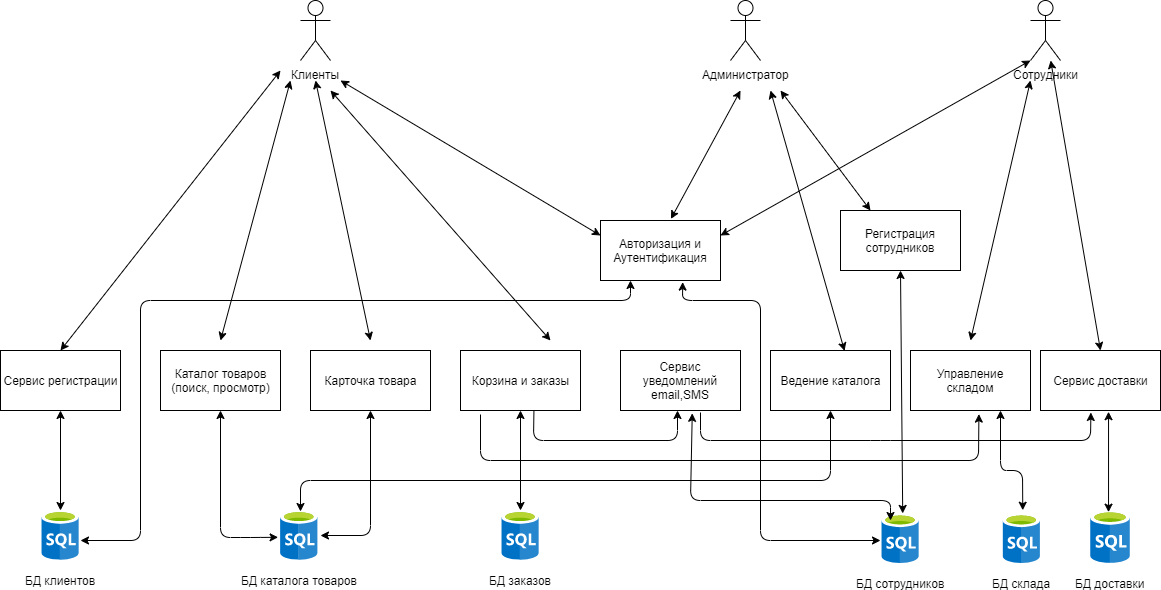

The diagram above was exported from draw.io. Its source (the exported page's mxGraphModel, read from the mxfile embedded in the PNG):
<mxGraphModel dx="2719" dy="787" grid="1" gridSize="10" guides="1" tooltips="1" connect="1" arrows="1" fold="1" page="1" pageScale="1" pageWidth="1169" pageHeight="827" math="0" shadow="0">
  <root>
    <mxCell id="0" />
    <mxCell id="1" parent="0" />
    <mxCell id="RLjyjs_sm2IHfBNOWAbh-23" value="БД склада&lt;br&gt;" style="aspect=fixed;html=1;perimeter=none;align=center;shadow=0;dashed=0;image;fontSize=12;image=img/lib/mscae/SQL_Database_generic.svg;labelBackgroundColor=#ffffff;fillColor=#4D9900;spacingTop=6;" parent="1" vertex="1">
      <mxGeometry x="-127.50000000000023" y="533.33" width="37.5" height="50" as="geometry" />
    </mxCell>
    <mxCell id="YzenqySDAIhovpFlmbL--7" value="Администратор&lt;br&gt;" style="shape=umlActor;verticalLabelPosition=bottom;labelBackgroundColor=#ffffff;verticalAlign=top;html=1;outlineConnect=0;" parent="1" vertex="1">
      <mxGeometry x="-400" y="20" width="30" height="60" as="geometry" />
    </mxCell>
    <mxCell id="YzenqySDAIhovpFlmbL--6" value="Клиенты&lt;br&gt;" style="shape=umlActor;verticalLabelPosition=bottom;labelBackgroundColor=#ffffff;verticalAlign=top;html=1;outlineConnect=0;" parent="1" vertex="1">
      <mxGeometry x="-830" y="20" width="30" height="60" as="geometry" />
    </mxCell>
    <mxCell id="YzenqySDAIhovpFlmbL--15" value="Сотрудники&lt;br&gt;" style="shape=umlActor;verticalLabelPosition=bottom;labelBackgroundColor=#ffffff;verticalAlign=top;html=1;outlineConnect=0;" parent="1" vertex="1">
      <mxGeometry x="-100" y="20" width="30" height="60" as="geometry" />
    </mxCell>
    <mxCell id="YzenqySDAIhovpFlmbL--17" value="БД доставки&lt;br&gt;" style="aspect=fixed;html=1;perimeter=none;align=center;shadow=0;dashed=0;image;fontSize=12;image=img/lib/mscae/SQL_Database_generic.svg;labelBackgroundColor=#ffffff;fillColor=#4D9900;spacingTop=6;" parent="1" vertex="1">
      <mxGeometry x="-40" y="530" width="40" height="53.33" as="geometry" />
    </mxCell>
    <mxCell id="YzenqySDAIhovpFlmbL--19" value="БД заказов&lt;br&gt;" style="aspect=fixed;html=1;perimeter=none;align=center;shadow=0;dashed=0;image;fontSize=12;image=img/lib/mscae/SQL_Database_generic.svg;labelBackgroundColor=#ffffff;fillColor=#4D9900;spacingTop=6;" parent="1" vertex="1">
      <mxGeometry x="-628.7500000000002" y="530" width="37.5" height="50" as="geometry" />
    </mxCell>
    <mxCell id="YzenqySDAIhovpFlmbL--21" value="БД каталога товаров&lt;br&gt;" style="aspect=fixed;html=1;perimeter=none;align=center;shadow=0;dashed=0;image;fontSize=12;image=img/lib/mscae/SQL_Database_generic.svg;labelBackgroundColor=#ffffff;fillColor=#4D9900;spacingTop=6;" parent="1" vertex="1">
      <mxGeometry x="-850.0000000000002" y="530" width="37.5" height="50" as="geometry" />
    </mxCell>
    <mxCell id="YzenqySDAIhovpFlmbL--27" value="Сервис уведомлений&lt;br&gt;email,SMS" style="rounded=0;whiteSpace=wrap;html=1;" parent="1" vertex="1">
      <mxGeometry x="-510" y="370" width="120" height="60" as="geometry" />
    </mxCell>
    <mxCell id="YzenqySDAIhovpFlmbL--28" value="Ведение каталога&lt;br&gt;" style="rounded=0;whiteSpace=wrap;html=1;" parent="1" vertex="1">
      <mxGeometry x="-360" y="370" width="120" height="60" as="geometry" />
    </mxCell>
    <mxCell id="YzenqySDAIhovpFlmbL--33" value="Каталог товаров&lt;br&gt;(поиск, просмотр)" style="rounded=0;whiteSpace=wrap;html=1;" parent="1" vertex="1">
      <mxGeometry x="-970" y="370" width="120" height="60" as="geometry" />
    </mxCell>
    <mxCell id="YzenqySDAIhovpFlmbL--35" value="Корзина и заказы" style="rounded=0;whiteSpace=wrap;html=1;" parent="1" vertex="1">
      <mxGeometry x="-670" y="370" width="120" height="60" as="geometry" />
    </mxCell>
    <mxCell id="YzenqySDAIhovpFlmbL--36" value="Авторизация и Аутентификация" style="rounded=0;whiteSpace=wrap;html=1;" parent="1" vertex="1">
      <mxGeometry x="-530" y="240" width="120" height="60" as="geometry" />
    </mxCell>
    <mxCell id="YzenqySDAIhovpFlmbL--37" value="Управление складом" style="rounded=0;whiteSpace=wrap;html=1;" parent="1" vertex="1">
      <mxGeometry x="-220" y="370" width="120" height="60" as="geometry" />
    </mxCell>
    <mxCell id="YzenqySDAIhovpFlmbL--38" value="Сервис доставки&lt;br&gt;" style="rounded=0;whiteSpace=wrap;html=1;" parent="1" vertex="1">
      <mxGeometry x="-90" y="370" width="120" height="60" as="geometry" />
    </mxCell>
    <mxCell id="YzenqySDAIhovpFlmbL--39" value="Карточка товара" style="rounded=0;whiteSpace=wrap;html=1;" parent="1" vertex="1">
      <mxGeometry x="-820" y="370" width="120" height="60" as="geometry" />
    </mxCell>
    <mxCell id="YzenqySDAIhovpFlmbL--40" value="" style="endArrow=classic;startArrow=classic;html=1;entryX=0;entryY=0.25;entryDx=0;entryDy=0;" parent="1" target="YzenqySDAIhovpFlmbL--36" edge="1">
      <mxGeometry width="50" height="50" relative="1" as="geometry">
        <mxPoint x="-790" y="100" as="sourcePoint" />
        <mxPoint x="-540" y="250" as="targetPoint" />
      </mxGeometry>
    </mxCell>
    <mxCell id="YzenqySDAIhovpFlmbL--42" value="" style="endArrow=classic;startArrow=classic;html=1;exitX=0.587;exitY=-0.027;exitDx=0;exitDy=0;exitPerimeter=0;" parent="1" source="YzenqySDAIhovpFlmbL--36" edge="1">
      <mxGeometry width="50" height="50" relative="1" as="geometry">
        <mxPoint x="-430" y="230" as="sourcePoint" />
        <mxPoint x="-390" y="110" as="targetPoint" />
      </mxGeometry>
    </mxCell>
    <mxCell id="YzenqySDAIhovpFlmbL--43" value="" style="endArrow=classic;startArrow=classic;html=1;entryX=0;entryY=1;entryDx=0;entryDy=0;entryPerimeter=0;exitX=1;exitY=0.25;exitDx=0;exitDy=0;" parent="1" source="YzenqySDAIhovpFlmbL--36" target="YzenqySDAIhovpFlmbL--15" edge="1">
      <mxGeometry width="50" height="50" relative="1" as="geometry">
        <mxPoint x="-970" y="680" as="sourcePoint" />
        <mxPoint x="-870" y="700" as="targetPoint" />
      </mxGeometry>
    </mxCell>
    <mxCell id="YzenqySDAIhovpFlmbL--44" value="" style="endArrow=classic;startArrow=classic;html=1;" parent="1" edge="1">
      <mxGeometry width="50" height="50" relative="1" as="geometry">
        <mxPoint x="-910" y="360" as="sourcePoint" />
        <mxPoint x="-840" y="100" as="targetPoint" />
      </mxGeometry>
    </mxCell>
    <mxCell id="YzenqySDAIhovpFlmbL--45" value="" style="endArrow=classic;startArrow=classic;html=1;" parent="1" edge="1">
      <mxGeometry width="50" height="50" relative="1" as="geometry">
        <mxPoint x="-760" y="360" as="sourcePoint" />
        <mxPoint x="-815" y="100" as="targetPoint" />
      </mxGeometry>
    </mxCell>
    <mxCell id="YzenqySDAIhovpFlmbL--50" value="" style="endArrow=classic;startArrow=classic;html=1;" parent="1" edge="1">
      <mxGeometry width="50" height="50" relative="1" as="geometry">
        <mxPoint x="-580" y="360" as="sourcePoint" />
        <mxPoint x="-800" y="110" as="targetPoint" />
      </mxGeometry>
    </mxCell>
    <mxCell id="YzenqySDAIhovpFlmbL--53" value="" style="endArrow=classic;startArrow=classic;html=1;entryX=0.567;entryY=1.02;entryDx=0;entryDy=0;entryPerimeter=0;exitX=0.451;exitY=0.031;exitDx=0;exitDy=0;exitPerimeter=0;" parent="1" source="YzenqySDAIhovpFlmbL--17" target="YzenqySDAIhovpFlmbL--38" edge="1">
      <mxGeometry width="50" height="50" relative="1" as="geometry">
        <mxPoint x="-22" y="506" as="sourcePoint" />
        <mxPoint x="-24" y="440" as="targetPoint" />
      </mxGeometry>
    </mxCell>
    <mxCell id="YzenqySDAIhovpFlmbL--54" value="" style="endArrow=classic;startArrow=classic;html=1;exitX=0.5;exitY=0;exitDx=0;exitDy=0;" parent="1" source="YzenqySDAIhovpFlmbL--38" target="YzenqySDAIhovpFlmbL--15" edge="1">
      <mxGeometry width="50" height="50" relative="1" as="geometry">
        <mxPoint x="-30" y="350" as="sourcePoint" />
        <mxPoint x="-90" y="110" as="targetPoint" />
      </mxGeometry>
    </mxCell>
    <mxCell id="YzenqySDAIhovpFlmbL--57" value="" style="endArrow=classic;startArrow=classic;html=1;exitX=0.617;exitY=0.007;exitDx=0;exitDy=0;exitPerimeter=0;" parent="1" source="YzenqySDAIhovpFlmbL--28" edge="1">
      <mxGeometry width="50" height="50" relative="1" as="geometry">
        <mxPoint x="-140" y="360" as="sourcePoint" />
        <mxPoint x="-360" y="110" as="targetPoint" />
      </mxGeometry>
    </mxCell>
    <mxCell id="YzenqySDAIhovpFlmbL--58" value="" style="endArrow=classic;startArrow=classic;html=1;" parent="1" edge="1">
      <mxGeometry width="50" height="50" relative="1" as="geometry">
        <mxPoint x="-160" y="360" as="sourcePoint" />
        <mxPoint x="-100" y="100" as="targetPoint" />
      </mxGeometry>
    </mxCell>
    <mxCell id="YzenqySDAIhovpFlmbL--61" value="" style="endArrow=classic;html=1;exitX=0.612;exitY=0.993;exitDx=0;exitDy=0;exitPerimeter=0;" parent="1" source="YzenqySDAIhovpFlmbL--35" edge="1">
      <mxGeometry width="50" height="50" relative="1" as="geometry">
        <mxPoint x="-620" y="460" as="sourcePoint" />
        <mxPoint x="-453" y="430" as="targetPoint" />
        <Array as="points">
          <mxPoint x="-597" y="460" />
          <mxPoint x="-453" y="460" />
        </Array>
      </mxGeometry>
    </mxCell>
    <mxCell id="YzenqySDAIhovpFlmbL--67" value="" style="endArrow=classic;startArrow=classic;html=1;entryX=0.5;entryY=1;entryDx=0;entryDy=0;exitX=-0.064;exitY=0.536;exitDx=0;exitDy=0;exitPerimeter=0;" parent="1" source="YzenqySDAIhovpFlmbL--21" target="YzenqySDAIhovpFlmbL--33" edge="1">
      <mxGeometry width="50" height="50" relative="1" as="geometry">
        <mxPoint x="-910" y="530" as="sourcePoint" />
        <mxPoint x="-920" y="630" as="targetPoint" />
        <Array as="points">
          <mxPoint x="-880" y="557" />
          <mxPoint x="-910" y="557" />
        </Array>
      </mxGeometry>
    </mxCell>
    <mxCell id="YzenqySDAIhovpFlmbL--71" value="" style="endArrow=classic;startArrow=classic;html=1;entryX=0.5;entryY=1;entryDx=0;entryDy=0;" parent="1" target="YzenqySDAIhovpFlmbL--39" edge="1">
      <mxGeometry width="50" height="50" relative="1" as="geometry">
        <mxPoint x="-810" y="555" as="sourcePoint" />
        <mxPoint x="-920" y="630" as="targetPoint" />
        <Array as="points">
          <mxPoint x="-760" y="555" />
        </Array>
      </mxGeometry>
    </mxCell>
    <mxCell id="YzenqySDAIhovpFlmbL--82" value="" style="endArrow=classic;startArrow=classic;html=1;entryX=0.5;entryY=1;entryDx=0;entryDy=0;" parent="1" target="YzenqySDAIhovpFlmbL--35" edge="1">
      <mxGeometry width="50" height="50" relative="1" as="geometry">
        <mxPoint x="-610" y="530" as="sourcePoint" />
        <mxPoint x="-920" y="640" as="targetPoint" />
      </mxGeometry>
    </mxCell>
    <mxCell id="YzenqySDAIhovpFlmbL--84" value="" style="endArrow=classic;html=1;entryX=0.42;entryY=1.033;entryDx=0;entryDy=0;entryPerimeter=0;" parent="1" target="YzenqySDAIhovpFlmbL--38" edge="1">
      <mxGeometry width="50" height="50" relative="1" as="geometry">
        <mxPoint x="-430" y="432" as="sourcePoint" />
        <mxPoint x="-920" y="640" as="targetPoint" />
        <Array as="points">
          <mxPoint x="-430" y="460" />
          <mxPoint x="-250" y="460" />
          <mxPoint x="-40" y="460" />
        </Array>
      </mxGeometry>
    </mxCell>
    <mxCell id="YzenqySDAIhovpFlmbL--85" value="" style="endArrow=classic;html=1;entryX=0.57;entryY=1.06;entryDx=0;entryDy=0;entryPerimeter=0;" parent="1" target="YzenqySDAIhovpFlmbL--37" edge="1">
      <mxGeometry width="50" height="50" relative="1" as="geometry">
        <mxPoint x="-650" y="434" as="sourcePoint" />
        <mxPoint x="-920" y="640" as="targetPoint" />
        <Array as="points">
          <mxPoint x="-650" y="480" />
          <mxPoint x="-152" y="480" />
        </Array>
      </mxGeometry>
    </mxCell>
    <mxCell id="YzenqySDAIhovpFlmbL--87" value="" style="endArrow=classic;startArrow=classic;html=1;entryX=0.75;entryY=1;entryDx=0;entryDy=0;exitX=0.527;exitY=-0.072;exitDx=0;exitDy=0;exitPerimeter=0;" parent="1" source="RLjyjs_sm2IHfBNOWAbh-23" target="YzenqySDAIhovpFlmbL--37" edge="1">
      <mxGeometry width="50" height="50" relative="1" as="geometry">
        <mxPoint x="-160" y="520" as="sourcePoint" />
        <mxPoint x="-920" y="640" as="targetPoint" />
        <Array as="points">
          <mxPoint x="-108" y="490" />
          <mxPoint x="-130" y="490" />
        </Array>
      </mxGeometry>
    </mxCell>
    <mxCell id="YzenqySDAIhovpFlmbL--90" value="Сервис регистрации&lt;br&gt;" style="rounded=0;whiteSpace=wrap;html=1;" parent="1" vertex="1">
      <mxGeometry x="-1130" y="370" width="120" height="60" as="geometry" />
    </mxCell>
    <mxCell id="YzenqySDAIhovpFlmbL--91" value="" style="endArrow=classic;startArrow=classic;html=1;exitX=0.5;exitY=0;exitDx=0;exitDy=0;" parent="1" source="YzenqySDAIhovpFlmbL--90" edge="1">
      <mxGeometry width="50" height="50" relative="1" as="geometry">
        <mxPoint x="-1130" y="690" as="sourcePoint" />
        <mxPoint x="-850" y="90" as="targetPoint" />
      </mxGeometry>
    </mxCell>
    <mxCell id="YzenqySDAIhovpFlmbL--92" value="БД клиентов&lt;br&gt;" style="aspect=fixed;html=1;perimeter=none;align=center;shadow=0;dashed=0;image;fontSize=12;image=img/lib/mscae/SQL_Database_generic.svg;labelBackgroundColor=#ffffff;fillColor=#4D9900;spacingTop=6;" parent="1" vertex="1">
      <mxGeometry x="-1088.7500000000002" y="530" width="37.5" height="50" as="geometry" />
    </mxCell>
    <mxCell id="YzenqySDAIhovpFlmbL--93" value="" style="endArrow=classic;startArrow=classic;html=1;entryX=0.5;entryY=1;entryDx=0;entryDy=0;" parent="1" target="YzenqySDAIhovpFlmbL--90" edge="1">
      <mxGeometry width="50" height="50" relative="1" as="geometry">
        <mxPoint x="-1070" y="530" as="sourcePoint" />
        <mxPoint x="-1080" y="640" as="targetPoint" />
      </mxGeometry>
    </mxCell>
    <mxCell id="YzenqySDAIhovpFlmbL--104" value="" style="endArrow=classic;startArrow=classic;html=1;entryX=0.5;entryY=1;entryDx=0;entryDy=0;" parent="1" target="YzenqySDAIhovpFlmbL--28" edge="1">
      <mxGeometry width="50" height="50" relative="1" as="geometry">
        <mxPoint x="-830" y="531" as="sourcePoint" />
        <mxPoint x="-1080" y="630" as="targetPoint" />
        <Array as="points">
          <mxPoint x="-830" y="500" />
          <mxPoint x="-300" y="500" />
        </Array>
      </mxGeometry>
    </mxCell>
    <mxCell id="YzenqySDAIhovpFlmbL--116" value="Регистрация сотрудников" style="rounded=0;whiteSpace=wrap;html=1;" parent="1" vertex="1">
      <mxGeometry x="-290" y="230" width="120" height="60" as="geometry" />
    </mxCell>
    <mxCell id="YzenqySDAIhovpFlmbL--118" value="" style="endArrow=classic;startArrow=classic;html=1;entryX=0.25;entryY=0;entryDx=0;entryDy=0;" parent="1" target="YzenqySDAIhovpFlmbL--116" edge="1">
      <mxGeometry width="50" height="50" relative="1" as="geometry">
        <mxPoint x="-350" y="110" as="sourcePoint" />
        <mxPoint x="-290" y="70" as="targetPoint" />
      </mxGeometry>
    </mxCell>
    <mxCell id="YzenqySDAIhovpFlmbL--119" value="БД сотрудников&lt;br&gt;" style="aspect=fixed;html=1;perimeter=none;align=center;shadow=0;dashed=0;image;fontSize=12;image=img/lib/mscae/SQL_Database_generic.svg;labelBackgroundColor=#ffffff;fillColor=#4D9900;spacingTop=6;" parent="1" vertex="1">
      <mxGeometry x="-248.75000000000023" y="533.33" width="37.5" height="50" as="geometry" />
    </mxCell>
    <mxCell id="YzenqySDAIhovpFlmbL--127" value="" style="endArrow=classic;startArrow=classic;html=1;entryX=0.5;entryY=1;entryDx=0;entryDy=0;exitX=0.559;exitY=-0.008;exitDx=0;exitDy=0;exitPerimeter=0;" parent="1" source="YzenqySDAIhovpFlmbL--119" target="YzenqySDAIhovpFlmbL--116" edge="1">
      <mxGeometry width="50" height="50" relative="1" as="geometry">
        <mxPoint x="-1130" y="680" as="sourcePoint" />
        <mxPoint x="-1080" y="630" as="targetPoint" />
      </mxGeometry>
    </mxCell>
    <mxCell id="YzenqySDAIhovpFlmbL--128" value="" style="endArrow=classic;startArrow=classic;html=1;entryX=0.598;entryY=1.047;entryDx=0;entryDy=0;entryPerimeter=0;" parent="1" target="YzenqySDAIhovpFlmbL--27" edge="1">
      <mxGeometry width="50" height="50" relative="1" as="geometry">
        <mxPoint x="-240" y="540" as="sourcePoint" />
        <mxPoint x="-1080" y="630" as="targetPoint" />
        <Array as="points">
          <mxPoint x="-240" y="520" />
          <mxPoint x="-440" y="520" />
        </Array>
      </mxGeometry>
    </mxCell>
    <mxCell id="TEdzicZ14NODpDGC4HjL-3" value="" style="endArrow=classic;startArrow=classic;html=1;entryX=0.25;entryY=1;entryDx=0;entryDy=0;" parent="1" target="YzenqySDAIhovpFlmbL--36" edge="1">
      <mxGeometry width="50" height="50" relative="1" as="geometry">
        <mxPoint x="-1050" y="560" as="sourcePoint" />
        <mxPoint x="-1080" y="630" as="targetPoint" />
        <Array as="points">
          <mxPoint x="-990" y="560" />
          <mxPoint x="-990" y="320" />
          <mxPoint x="-500" y="320" />
        </Array>
      </mxGeometry>
    </mxCell>
    <mxCell id="TEdzicZ14NODpDGC4HjL-4" value="" style="endArrow=classic;startArrow=classic;html=1;entryX=0.685;entryY=1.027;entryDx=0;entryDy=0;entryPerimeter=0;" parent="1" target="YzenqySDAIhovpFlmbL--36" edge="1">
      <mxGeometry width="50" height="50" relative="1" as="geometry">
        <mxPoint x="-250" y="560" as="sourcePoint" />
        <mxPoint x="-1080" y="630" as="targetPoint" />
        <Array as="points">
          <mxPoint x="-370" y="560" />
          <mxPoint x="-370" y="320" />
          <mxPoint x="-448" y="320" />
        </Array>
      </mxGeometry>
    </mxCell>
  </root>
</mxGraphModel>